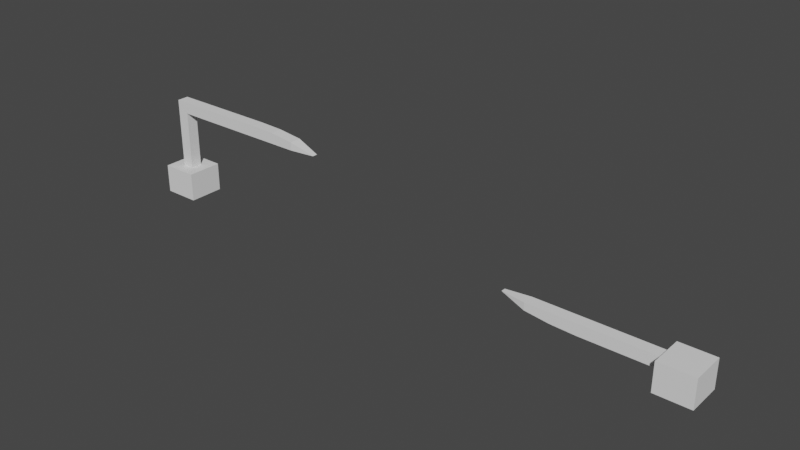 # Source: applianceWireV2.blend  (saved by Blender 4.0.36; exported with 4.5.12 LTS)
import bpy
from mathutils import Matrix  # noqa: F401  (used for matrix-valued properties, if any)

bpy.ops.wm.read_factory_settings(use_empty=True)
scene = bpy.context.scene
scene.name = 'Scene'

# ---- collections
col_collection = bpy.data.collections.new('Collection'); scene.collection.children.link(col_collection)

# ---- world
world_world = bpy.data.worlds.new('World'); scene.world = world_world
world_world.use_nodes = True; world_world.node_tree.nodes.clear()
_N = world_world.node_tree.nodes; _L = world_world.node_tree.links
n0 = _N.new('ShaderNodeOutputWorld'); n0.name = 'World Output'; n0.location = (300, 300)
n1 = _N.new('ShaderNodeBackground'); n1.name = 'Background'; n1.location = (10, 300)
n1.inputs[0].default_value = (0.05088, 0.05088, 0.05088, 1.0)
_L.new(n1.outputs[0], n0.inputs[0])
n0.is_active_output = True
world_world.color = (0.05088, 0.05088, 0.05088)
world_world.use_sun_shadow = False
world_world.sun_shadow_jitter_overblur = 0.0

# ---- meshes
me_cube_005 = bpy.data.meshes.new('Cube.005')
me_cube_005.from_pydata([(1.0, -0.3866, 0.9702), (1.0, -0.3866, 1.0), (1.0, 0.3866, 0.9702), (1.0, 0.3866, 1.0), (0.7143, 1.0, -0.3043), (0.4286, 1.0, -0.8266), (0.1429, 1.0, -1.0), (-0.1429, 1.0, -1.0), (-0.4286, 1.0, -1.0), (-0.7143, 1.0, -1.0), (-0.7143, 1.0, 1.0), (-0.4286, 1.0, 1.0), (-0.1429, 1.0, 1.0), (0.1429, 1.0, 1.0), (0.4286, 1.0, 1.0), (0.7143, 1.0, 1.0), (-0.7143, -1.0, -1.0), (-0.4286, -1.0, -1.0), (-0.1429, -1.0, -1.0), (0.1429, -1.0, -1.0), (0.4286, -1.0, -0.8266), (0.7143, -1.0, -0.3043), (0.7143, -1.0, 1.0), (0.4286, -1.0, 1.0), (0.1429, -1.0, 1.0), (-0.1429, -1.0, 1.0), (-0.4286, -1.0, 1.0), (-0.7143, -1.0, 1.0), (-0.7143, 3.007, -3.48), (-0.7143, 3.007, 1.468), (-0.7143, -3.007, -3.48), (-0.7143, -3.007, 1.468), (-1.116, 3.007, -3.48), (-1.116, 3.007, 1.468), (-1.116, -3.007, -3.48), (-1.116, -3.007, 1.468)], [], [(4, 15, 3, 2), (2, 3, 1, 0), (4, 2, 0, 21), (3, 15, 22, 1), (15, 14, 23, 22), (14, 13, 24, 23), (13, 12, 25, 24), (12, 11, 26, 25), (11, 10, 27, 26), (9, 8, 17, 16), (8, 7, 18, 17), (7, 6, 19, 18), (6, 5, 20, 19), (5, 4, 21, 20), (0, 1, 22, 21), (21, 22, 23, 20), (20, 23, 24, 19), (19, 24, 25, 18), (18, 25, 26, 17), (17, 26, 27, 16), (9, 10, 11, 8), (8, 11, 12, 7), (7, 12, 13, 6), (6, 13, 14, 5), (5, 14, 15, 4), (9, 16, 30, 28), (16, 27, 31, 30), (10, 9, 28, 29), (27, 10, 29, 31), (29, 28, 32, 33), (28, 30, 34, 32), (30, 31, 35, 34), (31, 29, 33, 35), (35, 33, 32, 34)])
_uv = me_cube_005.uv_layers.new(name='UVMap')
_uv.uv.foreach_set('vector', [0.375, 0.4643, 0.625, 0.4643, 0.625, 0.5, 0.375, 0.5, 0.375, 0.5, 0.625, 0.5, 0.625, 0.75, 0.375, 0.75, 0.3393, 0.5, 0.375, 0.5, 0.375, 0.75, 0.3393, 0.75, 0.625, 0.5, 0.6607, 0.5, 0.6607, 0.75, 0.625, 0.75, 0.6607, 0.5, 0.6964, 0.5, 0.6964, 0.75, 0.6607, 0.75, 0.6964, 0.5, 0.7321, 0.5, 0.7321, 0.75, 0.6964, 0.75, 0.7321, 0.5, 0.7679, 0.5, 0.7679, 0.75, 0.7321, 0.75, 0.7679, 0.5, 0.8036, 0.5, 0.8036, 0.75, 0.7679, 0.75, 0.8036, 0.5, 0.8393, 0.5, 0.8393, 0.75, 0.8036, 0.75, 0.1607, 0.5, 0.1964, 0.5, 0.1964, 0.75, 0.1607, 0.75, 0.1964, 0.5, 0.2321, 0.5, 0.2321, 0.75, 0.1964, 0.75, 0.2321, 0.5, 0.2679, 0.5, 0.2679, 0.75, 0.2321, 0.75, 0.2679, 0.5, 0.3036, 0.5, 0.3036, 0.75, 0.2679, 0.75, 0.3036, 0.5, 0.3393, 0.5, 0.3393, 0.75, 0.3036, 0.75, 0.375, 0.75, 0.625, 0.75, 0.625, 0.7857, 0.375, 0.7857, 0.375, 0.7857, 0.625, 0.7857, 0.625, 0.8214, 0.375, 0.8214, 0.375, 0.8214, 0.625, 0.8214, 0.625, 0.8571, 0.375, 0.8571, 0.375, 0.8571, 0.625, 0.8571, 0.625, 0.8929, 0.375, 0.8929, 0.375, 0.8929, 0.625, 0.8929, 0.625, 0.9286, 0.375, 0.9286, 0.375, 0.9286, 0.625, 0.9286, 0.625, 0.9643, 0.375, 0.9643, 0.375, 0.2857, 0.625, 0.2857, 0.625, 0.3214, 0.375, 0.3214, 0.375, 0.3214, 0.625, 0.3214, 0.625, 0.3571, 0.375, 0.3571, 0.375, 0.3571, 0.625, 0.3571, 0.625, 0.3929, 0.375, 0.3929, 0.375, 0.3929, 0.625, 0.3929, 0.625, 0.4286, 0.375, 0.4286, 0.375, 0.4286, 0.625, 0.4286, 0.625, 0.4643, 0.375, 0.4643, 0.1607, 0.5, 0.1607, 0.75, 0.1607, 0.75, 0.1607, 0.5, 0.375, 0.9643, 0.625, 0.9643, 0.625, 0.9643, 0.375, 0.9643, 0.625, 0.2857, 0.375, 0.2857, 0.375, 0.2857, 0.625, 0.2857, 0.8393, 0.75, 0.8393, 0.5, 0.8393, 0.5, 0.8393, 0.75, 0.625, 0.2857, 0.375, 0.2857, 0.375, 0.2857, 0.625, 0.2857, 0.1607, 0.5, 0.1607, 0.75, 0.1607, 0.75, 0.1607, 0.5, 0.375, 0.9643, 0.625, 0.9643, 0.625, 0.9643, 0.375, 0.9643, 0.8393, 0.75, 0.8393, 0.5, 0.8393, 0.5, 0.8393, 0.75, 0.625, 0.9643, 0.625, 0.2857, 0.1607, 0.5, 0.375, 0.9643])
me_cube_005.update()
me_cube = bpy.data.meshes.new('Cube')
me_cube.from_pydata([(-1.093, -1.0, -1.0), (-1.093, -1.0, 1.0), (-1.093, 1.0, -1.0), (-1.093, 1.0, 1.0), (1.0, -0.4351, -1.0), (1.0, -0.4351, -0.9678), (1.0, 0.4351, -1.0), (1.0, 0.4351, -0.9678), (0.7143, 1.0, -1.0), (0.4286, 1.0, -1.0), (0.1429, 1.0, -1.0), (-0.1429, 1.0, -1.0), (-0.4286, 1.0, -1.0), (-0.7143, 1.0, -1.0), (-0.7143, 1.0, 1.0), (-0.4286, 1.0, 1.0), (-0.1429, 1.0, 1.0), (0.1429, 1.0, 1.0), (0.4286, 1.0, 0.8783), (0.7143, 1.0, 0.3999), (-0.7143, -1.0, -1.0), (-0.4286, -1.0, -1.0), (-0.1429, -1.0, -1.0), (0.1429, -1.0, -1.0), (0.4286, -1.0, -1.0), (0.7143, -1.0, -1.0), (0.7143, -1.0, 0.3999), (0.4286, -1.0, 0.8783), (0.1429, -1.0, 1.0), (-0.1429, -1.0, 1.0), (-0.4286, -1.0, 1.0), (-0.7143, -1.0, 1.0), (-0.8315, 1.0, -1.0), (-0.9579, 1.0, -1.0), (-0.8315, -1.0, 1.0), (-0.9579, -1.0, 1.0), (-0.9579, 1.0, 1.0), (-0.8315, 1.0, 1.0), (-0.9579, -1.0, -1.0), (-0.8315, -1.0, -1.0), (-1.093, 1.0, -11.22), (-1.093, -1.0, -11.22), (-0.9579, 1.0, -11.22), (-0.9579, -1.0, -11.22), (-1.235, 3.085, -11.22), (-1.235, -3.085, -11.22), (-0.8166, 3.085, -11.22), (-0.8166, -3.085, -11.22), (-1.235, 3.085, -16.18), (-1.235, -3.085, -16.18), (-0.8166, 3.085, -16.18), (-0.8166, -3.085, -16.18)], [], [(0, 1, 3, 2), (8, 19, 7, 6), (6, 7, 5, 4), (38, 35, 1, 0), (8, 6, 4, 25), (36, 3, 1, 35), (7, 19, 26, 5), (19, 18, 27, 26), (18, 17, 28, 27), (17, 16, 29, 28), (16, 15, 30, 29), (15, 14, 31, 30), (32, 13, 20, 39), (13, 12, 21, 20), (12, 11, 22, 21), (11, 10, 23, 22), (10, 9, 24, 23), (9, 8, 25, 24), (4, 5, 26, 25), (25, 26, 27, 24), (24, 27, 28, 23), (23, 28, 29, 22), (22, 29, 30, 21), (21, 30, 31, 20), (32, 37, 14, 13), (13, 14, 15, 12), (12, 15, 16, 11), (11, 16, 17, 10), (10, 17, 18, 9), (9, 18, 19, 8), (2, 3, 36, 33), (33, 36, 37, 32), (2, 33, 42, 40), (33, 32, 39, 38), (14, 37, 34, 31), (37, 36, 35, 34), (20, 31, 34, 39), (39, 34, 35, 38), (41, 40, 44, 45), (33, 38, 43, 42), (0, 2, 40, 41), (38, 0, 41, 43), (46, 47, 51, 50), (42, 43, 47, 46), (40, 42, 46, 44), (43, 41, 45, 47), (48, 50, 51, 49), (44, 46, 50, 48), (47, 45, 49, 51), (45, 44, 48, 49)])
_uv = me_cube.uv_layers.new(name='UVMap')
_uv.uv.foreach_set('vector', [0.375, 0.0, 0.625, 0.0, 0.625, 0.25, 0.375, 0.25, 0.375, 0.4643, 0.625, 0.4643, 0.625, 0.5, 0.375, 0.5, 0.375, 0.5, 0.625, 0.5, 0.625, 0.75, 0.375, 0.75, 0.375, 0.9872, 0.625, 0.9872, 0.625, 1.0, 0.375, 1.0, 0.3393, 0.5, 0.375, 0.5, 0.375, 0.75, 0.3393, 0.75, 0.8622, 0.5, 0.875, 0.5, 0.875, 0.75, 0.8622, 0.75, 0.625, 0.5, 0.6607, 0.5, 0.6607, 0.75, 0.625, 0.75, 0.6607, 0.5, 0.6964, 0.5, 0.6964, 0.75, 0.6607, 0.75, 0.6964, 0.5, 0.7321, 0.5, 0.7321, 0.75, 0.6964, 0.75, 0.7321, 0.5, 0.7679, 0.5, 0.7679, 0.75, 0.7321, 0.75, 0.7679, 0.5, 0.8036, 0.5, 0.8036, 0.75, 0.7679, 0.75, 0.8036, 0.5, 0.8393, 0.5, 0.8393, 0.75, 0.8036, 0.75, 0.1497, 0.5, 0.1607, 0.5, 0.1607, 0.75, 0.1497, 0.75, 0.1607, 0.5, 0.1964, 0.5, 0.1964, 0.75, 0.1607, 0.75, 0.1964, 0.5, 0.2321, 0.5, 0.2321, 0.75, 0.1964, 0.75, 0.2321, 0.5, 0.2679, 0.5, 0.2679, 0.75, 0.2321, 0.75, 0.2679, 0.5, 0.3036, 0.5, 0.3036, 0.75, 0.2679, 0.75, 0.3036, 0.5, 0.3393, 0.5, 0.3393, 0.75, 0.3036, 0.75, 0.375, 0.75, 0.625, 0.75, 0.625, 0.7857, 0.375, 0.7857, 0.375, 0.7857, 0.625, 0.7857, 0.625, 0.8214, 0.375, 0.8214, 0.375, 0.8214, 0.625, 0.8214, 0.625, 0.8571, 0.375, 0.8571, 0.375, 0.8571, 0.625, 0.8571, 0.625, 0.8929, 0.375, 0.8929, 0.375, 0.8929, 0.625, 0.8929, 0.625, 0.9286, 0.375, 0.9286, 0.375, 0.9286, 0.625, 0.9286, 0.625, 0.9643, 0.375, 0.9643, 0.375, 0.2747, 0.625, 0.2747, 0.625, 0.2857, 0.375, 0.2857, 0.375, 0.2857, 0.625, 0.2857, 0.625, 0.3214, 0.375, 0.3214, 0.375, 0.3214, 0.625, 0.3214, 0.625, 0.3571, 0.375, 0.3571, 0.375, 0.3571, 0.625, 0.3571, 0.625, 0.3929, 0.375, 0.3929, 0.375, 0.3929, 0.625, 0.3929, 0.625, 0.4286, 0.375, 0.4286, 0.375, 0.4286, 0.625, 0.4286, 0.625, 0.4643, 0.375, 0.4643, 0.375, 0.25, 0.625, 0.25, 0.625, 0.2628, 0.375, 0.2628, 0.375, 0.2628, 0.625, 0.2628, 0.625, 0.2747, 0.375, 0.2747, 0.375, 0.25, 0.375, 0.2628, 0.375, 0.2628, 0.375, 0.25, 0.1378, 0.5, 0.1497, 0.5, 0.1497, 0.75, 0.1378, 0.75, 0.8393, 0.5, 0.8503, 0.5, 0.8503, 0.75, 0.8393, 0.75, 0.8503, 0.5, 0.8622, 0.5, 0.8622, 0.75, 0.8503, 0.75, 0.375, 0.9643, 0.625, 0.9643, 0.625, 0.9753, 0.375, 0.9753, 0.375, 0.9753, 0.625, 0.9753, 0.625, 0.9872, 0.375, 0.9872, 0.375, 0.0, 0.375, 0.25, 0.375, 0.25, 0.375, 0.0, 0.1378, 0.5, 0.1378, 0.75, 0.1378, 0.75, 0.1378, 0.5, 0.375, 0.0, 0.375, 0.25, 0.375, 0.25, 0.375, 0.0, 0.375, 0.9872, 0.375, 1.0, 0.375, 1.0, 0.375, 0.9872, 0.1378, 0.5, 0.1378, 0.75, 0.1378, 0.75, 0.1378, 0.5, 0.1378, 0.5, 0.1378, 0.75, 0.1378, 0.75, 0.1378, 0.5, 0.375, 0.25, 0.375, 0.2628, 0.375, 0.2628, 0.375, 0.25, 0.375, 0.9872, 0.375, 1.0, 0.375, 1.0, 0.375, 0.9872, 0.125, 0.5, 0.1378, 0.5, 0.1378, 0.75, 0.125, 0.75, 0.375, 0.25, 0.375, 0.2628, 0.375, 0.2628, 0.375, 0.25, 0.375, 0.9872, 0.375, 1.0, 0.375, 1.0, 0.375, 0.9872, 0.375, 0.0, 0.375, 0.25, 0.375, 0.25, 0.375, 0.0])
me_cube.update()

# ---- objects
ob_cube_004 = bpy.data.objects.new('Cube.004', me_cube_005)
ob_cube = bpy.data.objects.new('Cube', me_cube)

# ---- transforms, parenting, visibility, modifiers, constraints
ob_cube_004.location = (13.34, 0.0, -2.538)
ob_cube_004.rotation_euler = (0.0, -0.0, 3.142)
ob_cube_004.scale = (3.0, 0.2, 0.2)
ob_cube.location = (0.0, 0.0, 0.0)
ob_cube.scale = (3.0, 0.2, 0.2)

# ---- collection membership
scene.collection.objects.link(ob_cube_004)
scene.collection.objects.link(ob_cube)

# ---- scene / render settings (as saved in the file)
scene.frame_start = 1; scene.frame_end = 250; scene.frame_set(1)
scene.render.engine = 'BLENDER_EEVEE_NEXT'
scene.cycles.sampling_pattern = 'TABULATED_SOBOL'
scene.view_settings.view_transform = 'Filmic'
bpy.context.view_layer.update()

# ---- added for rendering (the .blend has no active camera and no usable light): camera, sun
cam_auto = bpy.data.cameras.new('AutoCamera')
cam_auto.lens = 50.0
cam_auto.sensor_width = 36.0
cam_auto.clip_end = 1000.0
ob_auto_camera = bpy.data.objects.new('AutoCamera', cam_auto)
scene.collection.objects.link(ob_auto_camera)
ob_auto_camera.location = (25.6609, -23.002, 13.8172)
ob_auto_camera.rotation_euler = (1.09748, -7.21219e-08, 0.694738)
scene.camera = ob_auto_camera
light_auto_sun = bpy.data.lights.new('AutoSun', 'SUN')
light_auto_sun.energy = 3.0
light_auto_sun.angle = 0.0523599
ob_auto_sun = bpy.data.objects.new('AutoSun', light_auto_sun)
scene.collection.objects.link(ob_auto_sun)
ob_auto_sun.rotation_euler = (0.872665, 0.174533, 0.523599)
bpy.context.view_layer.update()
